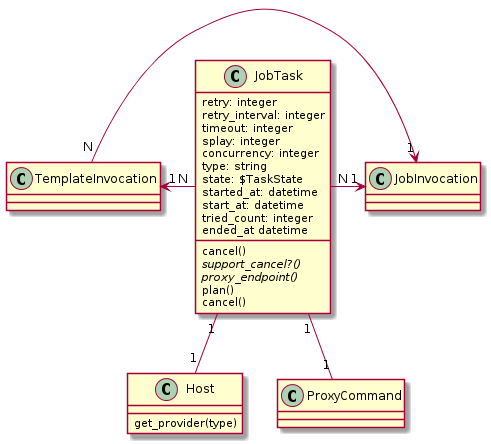

The diagram above was rendered by PlantUML. Its source (embedded in the PNG):
@startuml


class Host {
  get_provider(type)
}

class JobTask {
  retry: integer
  retry_interval: integer
  timeout: integer
  splay: integer
  concurrency: integer
  type: string
  state: $TaskState
  started_at: datetime
  start_at: datetime
  tried_count: integer
  ended_at datetime
  cancel()
  {abstract} support_cancel?()
  {abstract} proxy_endpoint()
  plan()
  cancel()
}

class ProxyCommand {
}

JobTask "N" -> "1" JobInvocation
TemplateInvocation "N" -> "1" JobInvocation
TemplateInvocation "1" <- "N" JobTask
JobTask "1" -- "1" ProxyCommand
JobTask "1" -- "1" Host
 skinparam backgroundColor transparent

@enduml